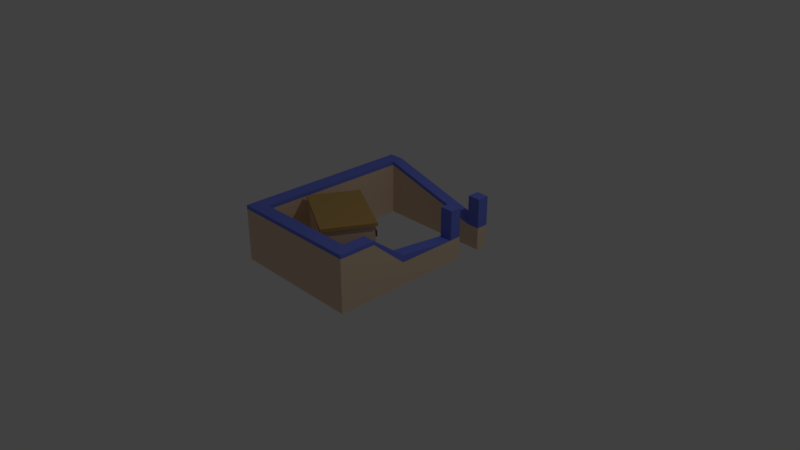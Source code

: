 # Source: 2x3.blend  (saved by Blender 2.79.0; exported with 4.5.12 LTS)
import bpy
from mathutils import Matrix  # noqa: F401  (used for matrix-valued properties, if any)

bpy.ops.wm.read_factory_settings(use_empty=True)
scene = bpy.context.scene
scene.name = 'Scene'

# ---- collections
col_collection_1 = bpy.data.collections.new('Collection 1'); scene.collection.children.link(col_collection_1)

# ---- materials (node trees are filled in below, after node groups)
mat_material = bpy.data.materials.new('Material')
mat_material.alpha_threshold = 0.0
mat_material.use_transparent_shadow = False
mat_material.diffuse_color = (0.8, 0.6107, 0.4408, 1.0)
mat_material.roughness = 0.5
mat_material.line_color = (0.0, 0.0, 0.0, 1.0)
mat_material_001 = bpy.data.materials.new('Material.001')
mat_material_001.alpha_threshold = 0.0
mat_material_001.use_transparent_shadow = False
mat_material_001.diffuse_color = (0.1734, 0.06544, 0.01732, 1.0)
mat_material_001.roughness = 0.5
mat_material_002 = bpy.data.materials.new('Material.002')
mat_material_002.alpha_threshold = 0.0
mat_material_002.use_transparent_shadow = False
mat_material_002.diffuse_color = (0.0, 0.0, 0.0, 1.0)
mat_material_002.roughness = 0.5
mat_material_003 = bpy.data.materials.new('Material.003')
mat_material_003.alpha_threshold = 0.0
mat_material_003.use_transparent_shadow = False
mat_material_003.diffuse_color = (0.5596, 0.3577, 0.1174, 1.0)
mat_material_003.roughness = 0.5
mat_material_004 = bpy.data.materials.new('Material.004')
mat_material_004.alpha_threshold = 0.0
mat_material_004.use_transparent_shadow = False
mat_material_004.diffuse_color = (0.1703, 0.22, 0.8, 1.0)
mat_material_004.roughness = 0.5

# ---- material node trees

# ---- world
world_world = bpy.data.worlds.new('World'); scene.world = world_world
world_world.color = (0.05088, 0.05088, 0.05088)
world_world.use_sun_shadow = False
world_world.sun_shadow_jitter_overblur = 0.0
world_world.cycles.sampling_method = 'MANUAL'

# ---- cameras
cam_camera = bpy.data.cameras.new('Camera')
cam_camera.clip_end = 100.0
cam_camera.lens = 35.0
cam_camera.sensor_width = 32.0
cam_camera.sensor_height = 18.0
cam_camera.ortho_scale = 7.314
cam_camera.dof.focus_distance = 0.0
cam_camera.dof.aperture_fstop = 128.0

# ---- lights
light_lamp = bpy.data.lights.new('Lamp', 'POINT')
light_lamp.transmission_factor = 0.0
light_lamp.cutoff_distance = 30.0
light_lamp.energy = 100.0
light_lamp.shadow_buffer_clip_start = 1.001
light_lamp.shadow_soft_size = 0.1
light_lamp.shadow_maximum_resolution = 0.006
light_lamp.use_absolute_resolution = True

# ---- meshes
me_cube = bpy.data.meshes.new('Cube')
me_cube.from_pydata([(-0.7086, -1.002, 0.00634), (0.704, -1.002, 0.00634), (0.704, -1.188, 0.00634), (-0.7086, -1.188, 0.00634), (-0.7086, -1.002, 0.7126), (0.704, -1.002, 0.7126), (0.704, -1.188, 0.7126), (-0.7086, -1.188, 0.7126), (0.8806, -1.002, 0.00634), (0.8806, -1.188, 0.00634), (0.8806, -1.002, 0.7126), (0.8806, -1.188, 0.7126), (-0.9121, -1.002, 0.00634), (-0.9121, -1.188, 0.00634), (-0.9121, -1.002, 0.7126), (-0.9121, -1.188, 0.7126), (-0.7086, 1.082, 0.006339), (-0.7086, 1.082, 0.7126), (-0.9121, 1.082, 0.00634), (-0.9121, 1.082, 0.7126), (0.704, -0.6916, 0.00634), (0.704, -0.6916, 0.7126), (0.8806, -0.6916, 0.00634), (0.8806, -0.6916, 0.7126), (0.704, -0.2339, 0.00634), (0.704, -0.2339, 0.3158), (0.8806, -0.2339, 0.00634), (0.8806, -0.2339, 0.3158), (0.704, 0.5825, 0.006341), (0.704, 0.5825, 0.3158), (0.8806, 0.5825, 0.006341), (0.8806, 0.5825, 0.3158), (0.704, 0.7416, 0.006341), (0.704, 0.7416, 0.3158), (0.8806, 0.7416, 0.006341), (0.8806, 0.7416, 0.3158), (-0.7086, 1.245, 0.006339), (-0.7086, 1.245, 0.7126), (-0.9121, 1.245, 0.00634), (-0.9121, 1.245, 0.7126), (-0.7086, 1.082, 0.006339), (-0.7086, 1.082, 0.7126), (-0.7086, 1.245, 0.006339), (-0.7086, 1.245, 0.7126), (0.7063, 1.082, 0.006339), (0.7063, 1.082, 0.314), (0.7063, 1.245, 0.006339), (0.7063, 1.245, 0.314), (0.704, 0.5825, 0.3158), (0.8806, 0.5825, 0.3158), (0.704, 0.7416, 0.3158), (0.8806, 0.7416, 0.3158), (0.8819, 1.245, 0.314), (0.8819, 1.245, 0.006339), (0.8819, 1.082, 0.314), (0.8819, 1.082, 0.006339), (0.2235, -0.9546, 0.007572), (0.1958, -0.8984, 0.7139), (-0.6608, -0.4681, 0.007572), (-0.5985, -0.4614, 0.7139), (0.5639, -0.3358, 0.007572), (0.5016, -0.3425, 0.7139), (-0.3204, 0.1507, 0.007572), (-0.2927, 0.09446, 0.7139), (0.3792, -0.5203, 0.2069), (0.2805, -0.6998, 0.2069), (0.2725, -0.6835, 0.4117), (0.3611, -0.5223, 0.4117), (0.4271, -0.5467, 0.2069), (0.409, -0.5486, 0.4117), (0.3204, -0.7098, 0.4117), (0.3284, -0.7262, 0.2069), (0.3104, -0.3219, 0.006347), (0.2855, -0.3347, 0.4681), (0.04142, -0.174, 0.006347), (0.04394, -0.2018, 0.4681), (0.3398, -0.236, 0.4681), (0.3646, -0.2233, 0.006347), (0.09567, -0.07534, 0.006347), (0.09819, -0.1032, 0.4681), (-0.2112, 0.01028, 0.3522), (-0.2173, 0.02656, 0.2321), (-0.03046, -0.07532, 0.2317), (-0.0435, -0.07647, 0.3523), (-0.01949, -0.03284, 0.3523), (-0.006455, -0.03169, 0.2317), (-0.1933, 0.07019, 0.2321), (-0.1872, 0.05391, 0.3522), (0.2191, -0.9457, 0.7139), (-0.651, -0.4671, 0.7139), (-0.316, 0.1418, 0.7139), (0.5541, -0.3369, 0.7139), (0.2191, -0.9457, 0.7566), (-0.651, -0.4671, 0.7566), (-0.316, 0.1418, 0.7566), (0.5541, -0.3369, 0.7566), (0.3347, -0.7481, 0.4607), (0.3347, -0.7481, 0.4153), (0.2695, -0.7122, 0.4607), (0.2695, -0.7122, 0.4153), (0.4467, -0.5444, 0.4607), (0.4467, -0.5444, 0.4153), (0.3815, -0.5085, 0.4607), (0.3815, -0.5085, 0.4153), (-0.2235, 0.03004, 0.3526), (-0.2235, 0.03004, 0.398), (-0.1876, 0.09524, 0.3526), (-0.1876, 0.09524, 0.398), (-0.01977, -0.08202, 0.3526), (-0.01977, -0.08202, 0.398), (0.0161, -0.01681, 0.3526), (0.0161, -0.01681, 0.398), (0.3919, -0.2051, 0.5432), (0.3919, -0.2051, 0.4688), (0.356, -0.2703, 0.5432), (0.356, -0.2703, 0.4688), (0.09117, -0.03962, 0.5432), (0.09117, -0.03962, 0.4688), (0.0553, -0.1048, 0.5432), (0.0553, -0.1048, 0.4688), (-0.7086, -1.002, 0.7635), (0.704, -1.002, 0.7635), (-0.7086, -1.188, 0.7635), (0.704, -1.188, 0.7635), (0.8806, -1.002, 0.7635), (0.8806, -1.188, 0.7635), (-0.9121, -1.002, 0.7635), (-0.9121, -1.188, 0.7635), (-0.9121, 1.082, 0.7635), (-0.7086, 1.082, 0.7635), (0.704, -0.6916, 0.7635), (0.8806, -0.6916, 0.7635), (0.704, -0.2339, 0.4095), (0.8806, -0.2339, 0.4095), (-0.9121, 1.245, 0.7635), (-0.7086, 1.245, 0.7635), (-0.7086, 1.082, 0.7635), (-0.7086, 1.245, 0.7635), (0.7063, 1.082, 0.3649), (0.7063, 1.245, 0.3649), (0.704, 0.5825, 0.7193), (0.8806, 0.5825, 0.7193), (0.704, 0.7416, 0.7193), (0.8806, 0.7416, 0.7193), (0.8819, 1.245, 0.3649), (0.8819, 1.082, 0.3649), (0.7063, 1.082, 0.7175), (0.7063, 1.245, 0.7175), (0.8819, 1.245, 0.7175), (0.8819, 1.082, 0.7175)], [], [(0, 1, 2, 3), (39, 19, 128, 134), (0, 4, 5, 1), (1, 5, 21, 20), (2, 6, 7, 3), (4, 0, 16, 17), (8, 10, 11, 9), (2, 1, 8, 9), (6, 11, 125, 123), (6, 2, 9, 11), (14, 12, 13, 15), (45, 54, 145, 138), (3, 7, 15, 13), (0, 3, 13, 12), (17, 37, 135, 129), (0, 12, 18, 16), (52, 47, 139, 144), (12, 14, 19, 18), (23, 22, 26, 27), (10, 8, 22, 23), (37, 39, 134, 135), (8, 1, 20, 22), (10, 23, 131, 124), (20, 21, 25, 24), (22, 20, 24, 26), (30, 28, 32, 34), (24, 25, 29, 28), (26, 24, 28, 30), (27, 26, 30, 31), (32, 33, 35, 34), (31, 30, 34, 35), (31, 35, 51, 49), (28, 29, 33, 32), (37, 36, 38, 39), (18, 19, 39, 38), (16, 18, 38, 36), (36, 37, 43, 42), (40, 42, 46, 44), (16, 36, 42, 40), (17, 16, 40, 41), (37, 17, 41, 43), (48, 29, 132, 133, 31, 49), (42, 43, 47, 46), (11, 10, 124, 125), (41, 40, 44, 45), (50, 48, 140, 142), (46, 47, 52, 53), (44, 46, 53, 55), (35, 33, 50, 51), (45, 44, 55, 54), (33, 29, 48, 50), (29, 31, 49, 48), (54, 55, 53, 52), (56, 57, 59, 58), (58, 59, 63, 62), (60, 62, 78, 77), (57, 56, 71, 70), (58, 62, 60, 56), (59, 57, 88, 89), (70, 71, 65, 66), (87, 84, 83, 80), (81, 80, 83, 82), (84, 85, 82, 83), (56, 60, 68, 71), (86, 87, 80, 81), (74, 75, 73, 72), (63, 61, 76, 79), (77, 78, 74, 72), (61, 60, 77, 76), (78, 79, 75, 74), (78, 62, 86, 85), (62, 63, 87, 86), (76, 77, 72, 73), (79, 76, 73, 75), (79, 78, 85, 84), (63, 79, 84, 87), (85, 86, 81, 82), (91, 90, 94, 95), (57, 61, 91, 88), (63, 59, 89, 90), (61, 63, 90, 91), (94, 93, 92, 95), (89, 88, 92, 93), (88, 91, 95, 92), (90, 89, 93, 94), (61, 57, 70, 69), (60, 61, 69, 68), (64, 67, 66, 65), (69, 70, 66, 67), (71, 68, 64, 65), (68, 69, 67, 64), (96, 100, 102, 98), (101, 97, 99, 103), (99, 98, 102, 103), (97, 96, 98, 99), (101, 100, 96, 97), (103, 102, 100, 101), (104, 105, 107, 106), (106, 107, 111, 110), (110, 111, 109, 108), (108, 109, 105, 104), (106, 110, 108, 104), (111, 107, 105, 109), (112, 116, 118, 114), (117, 113, 115, 119), (115, 114, 118, 119), (113, 112, 114, 115), (117, 116, 112, 113), (119, 118, 116, 117), (120, 122, 123, 121), (121, 123, 125, 124), (122, 120, 126, 127), (128, 129, 135, 134), (126, 120, 129, 128), (121, 124, 131, 130), (25, 132, 29), (130, 131, 133, 132), (139, 138, 146, 147), (137, 136, 138, 139), (140, 141, 143, 142), (4, 17, 129, 120), (54, 52, 144, 145), (5, 4, 120, 121), (19, 14, 126, 128), (23, 27, 133, 131), (47, 43, 137, 139), (14, 15, 127, 126), (25, 21, 130, 132), (41, 45, 138, 136), (43, 41, 136, 137), (7, 6, 123, 122), (48, 49, 141, 140), (51, 50, 142, 143), (15, 7, 122, 127), (21, 5, 121, 130), (49, 51, 143, 141), (27, 31, 133), (147, 146, 149, 148), (145, 144, 148, 149), (144, 139, 147, 148), (138, 145, 149, 146)])
me_cube.polygons.foreach_set('material_index', [0, 4, 0, 4, 0, 0, 0, 0, 4, 0, 0, 4, 0, 0, 0, 0, 4, 0, 0, 0, 4, 0, 4, 0, 0, 0, 0, 0, 0, 0, 0, 0, 0, 0, 0, 0, 0, 0, 0, 0, 0, 4, 0, 4, 0, 4, 0, 0, 0, 0, 0, 0, 0, 0, 0, 0, 0, 0, 0, 0, 0, 2, 0, 0, 0, 2, 0, 0, 0, 0, 0, 0, 0, 0, 0, 0, 0, 3, 0, 0, 0, 3, 3, 3, 3, 0, 0, 2, 0, 0, 0, 1, 1, 1, 1, 1, 1, 1, 1, 1, 1, 1, 1, 1, 1, 1, 1, 1, 1, 4, 4, 4, 4, 4, 4, 4, 4, 4, 4, 4, 4, 4, 4, 4, 4, 4, 4, 4, 4, 0, 4, 4, 4, 4, 4, 4, 4, 4, 4, 4, 4])
me_cube.materials.append(mat_material)
me_cube.materials.append(mat_material_001)
me_cube.materials.append(mat_material_002)
me_cube.materials.append(mat_material_003)
me_cube.materials.append(mat_material_004)
me_cube.use_remesh_preserve_volume = False
me_cube.use_remesh_preserve_attributes = False
me_cube.use_mirror_vertex_groups = False
me_cube.update()

# ---- objects
ob_cube = bpy.data.objects.new('Cube', me_cube)
ob_lamp = bpy.data.objects.new('Lamp', light_lamp)
ob_camera = bpy.data.objects.new('Camera', cam_camera)

# ---- transforms, parenting, visibility, modifiers, constraints
ob_cube.location = (0.0, 0.0, 0.0)
ob_cube.lock_rotations_4d = False
ob_cube.empty_display_type = 'ARROWS'
ob_cube.lineart.crease_threshold = 0.0
ob_lamp.location = (4.076, 1.005, 5.904)
ob_lamp.rotation_euler = (0.6503, 0.05522, 1.866)
ob_lamp.lock_rotations_4d = False
ob_lamp.empty_display_type = 'ARROWS'
ob_lamp.color = (0.0, 0.0, 0.0, 0.0)
ob_lamp.lineart.crease_threshold = 0.0
ob_camera.location = (7.481, -6.508, 5.344)
ob_camera.rotation_euler = (1.109, 0.0, 0.8149)
ob_camera.lock_rotations_4d = False
ob_camera.empty_display_type = 'ARROWS'
ob_camera.color = (0.0, 0.0, 0.0, 0.0)
ob_camera.display_type = 'WIRE'
ob_camera.lineart.crease_threshold = 0.0

# ---- collection membership
col_collection_1.objects.link(ob_cube)
col_collection_1.objects.link(ob_lamp)
col_collection_1.objects.link(ob_camera)

# ---- scene / render settings (as saved in the file)
scene.camera = ob_camera
scene.frame_start = 1; scene.frame_end = 250; scene.frame_set(1)
scene.render.engine = 'BLENDER_EEVEE_NEXT'
scene.render.resolution_percentage = 50
scene.render.dither_intensity = 0.0
scene.cycles.use_denoising = False
scene.cycles.samples = 128
scene.cycles.sampling_pattern = 'TABULATED_SOBOL'
scene.cycles.light_sampling_threshold = 0.0
scene.cycles.use_adaptive_sampling = False
scene.cycles.use_light_tree = False
scene.cycles.blur_glossy = 0.0
scene.cycles.sample_clamp_indirect = 0.0
scene.view_settings.view_transform = 'Standard'
bpy.context.view_layer.update()
